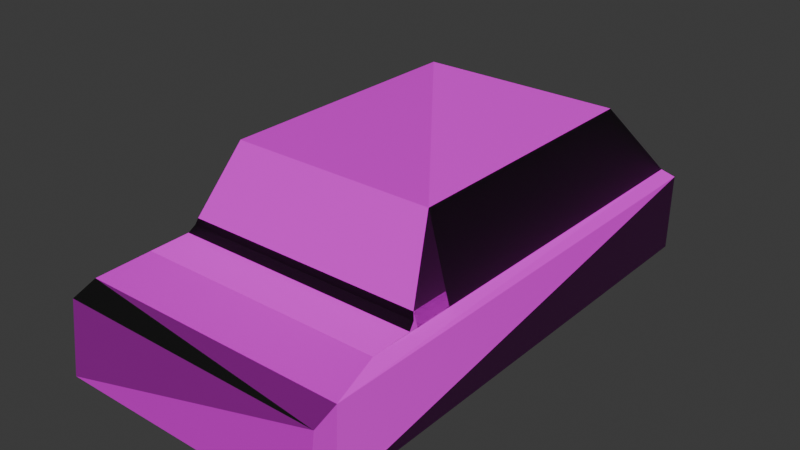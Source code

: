 # Source: car.blend  (saved by Blender 5.2.45; exported with 4.5.12 LTS)
import bpy
from mathutils import Matrix  # noqa: F401  (used for matrix-valued properties, if any)

bpy.ops.wm.read_factory_settings(use_empty=True)
scene = bpy.context.scene
scene.name = 'Scene'

# ---- collections
col_collection = bpy.data.collections.new('Collection'); scene.collection.children.link(col_collection)

# ---- images (referenced by path relative to the original .blend; pixels are not part of the script)
import os
ASSET_DIR = os.environ.get("B2B_ASSET_DIR", "")  # directory of the original .blend (textures are referenced by path, not embedded)
HERE = os.path.dirname(os.path.abspath(__file__))  # packed textures are extracted next to this script under _unpacked/

def load_image(name, relpath, width, height, colorspace="sRGB"):
    """Load a texture the original file referenced (path relative to the .blend, or extracted next to this script)."""
    p = next((c for c in (os.path.join(HERE, relpath), os.path.join(ASSET_DIR, relpath)) if relpath and os.path.exists(c)), "")
    if p:
        img = bpy.data.images.load(p, check_existing=True)
        img.name = name
    else:  # same state as the original file: an image datablock whose file is absent (Cycles renders it pink)
        img = bpy.data.images.new(name, width, height)
        img.source = "FILE"
        img.filepath = "//" + (relpath or name)
    img.colorspace_settings.name = colorspace
    return img
img_caralbedo_png = load_image('carAlbedo.png', 'textures/carAlbedo.png', 1024, 1024, 'sRGB')
img_carnormal_png = load_image('carNormal.png', 'textures/carNormal.png', 1024, 1024, 'sRGB')

# ---- materials (node trees are filled in below, after node groups)
mat_material = bpy.data.materials.new('Material')
mat_material.alpha_threshold = 0.0
mat_material.use_backface_culling_lightprobe_volume = False
mat_material.roughness = 0.5
mat_material.line_color = (0.0, 0.0, 0.0, 1.0)

# ---- material node trees
mat_material.use_nodes = True; mat_material.node_tree.nodes.clear()
_N = mat_material.node_tree.nodes; _L = mat_material.node_tree.links
n0 = _N.new('ShaderNodeOutputMaterial'); n0.name = 'Material Output'; n0.location = (689, 105)
n1 = _N.new('ShaderNodeBsdfPrincipled'); n1.name = 'Principled BSDF'; n1.location = (160, 158)
n1.inputs[2].default_value = 0.6045
n1.inputs[10].default_value = 0.005
n2 = _N.new('ShaderNodeTexImage'); n2.name = 'Image Texture'; n2.location = (-490, 80)
n2.image = img_caralbedo_png
n2.extension = 'MIRROR'
n3 = _N.new('ShaderNodeNormalMap'); n3.name = 'Normal Map'; n3.location = (-51, -208)
n3.width = 160
n4 = _N.new('ShaderNodeTexImage'); n4.name = 'Image Texture.001'; n4.location = (-410, -274)
n4.image = img_carnormal_png
_L.new(n1.outputs[0], n0.inputs[0])
_L.new(n2.outputs[0], n1.inputs[0])
_L.new(n4.outputs[0], n3.inputs[1])
_L.new(n3.outputs[0], n1.inputs[5])
n0.is_active_output = True

# ---- world
world_world = bpy.data.worlds.new('World'); scene.world = world_world
world_world.use_nodes = True; world_world.node_tree.nodes.clear()
_N = world_world.node_tree.nodes; _L = world_world.node_tree.links
n0 = _N.new('ShaderNodeOutputWorld'); n0.name = 'World Output'; n0.location = (200, 100)
n1 = _N.new('ShaderNodeBackground'); n1.name = 'Background'; n1.location = (-200, 100)
n1.inputs[0].default_value = (0.05088, 0.05088, 0.05088, 1.0)
_L.new(n1.outputs[0], n0.inputs[0])
n0.is_active_output = True
world_world.color = (0.05088, 0.05088, 0.05088)
world_world.sun_shadow_jitter_overblur = 0.0

# ---- meshes
me_cube = bpy.data.meshes.new('Cube')
me_cube.from_pydata([(0.687, 0.9892, 0.8052), (0.684, 1.0, -0.9511), (0.687, -1.0, 0.7614), (0.684, -1.0, -0.9511), (-0.6539, 0.9892, 0.8052), (-0.6509, 1.0, -0.9511), (-0.6539, -1.0, 0.7614), (-0.6509, -1.0, -0.9511), (0.687, 0.9892, 0.8052), (0.684, 1.0, -0.9511), (-0.6539, 0.9892, 0.8052), (-0.6509, 1.0, -0.9511), (0.687, 0.9892, 0.8052), (0.684, 1.0, -0.9511), (-0.6539, 0.9892, 0.8052), (-0.6509, 1.0, -0.9511), (0.687, 0.9892, 0.8052), (0.684, 1.0, -0.9511), (-0.6539, 0.9892, 0.8052), (-0.6509, 1.0, -0.9511), (0.687, 0.9892, 0.8052), (0.684, 1.0, -0.9511), (-0.6539, 0.9892, 0.8052), (-0.6509, 1.0, -0.9511), (0.687, 1.084, 0.6155), (0.684, 1.119, -0.9511), (-0.6539, 1.084, 0.6155), (-0.6509, 1.119, -0.9511), (0.687, 1.084, 0.6155), (0.684, 1.119, -0.9511), (-0.6539, 1.084, 0.6155), (-0.6509, 1.119, -0.9511), (0.687, 1.084, 0.6155), (0.684, 1.119, -0.9511), (-0.6539, 1.084, 0.6155), (-0.6509, 1.119, -0.9511), (0.687, 1.084, 0.6155), (0.684, 1.119, -0.9511), (-0.6539, 1.084, 0.6155), (-0.6509, 1.119, -0.9511), (0.687, 1.084, 0.6155), (0.684, 1.119, -0.9511), (-0.6539, 1.084, 0.6155), (-0.6509, 1.119, -0.9511), (0.687, 1.084, 0.6155), (0.684, 1.119, -0.9511), (-0.6539, 1.084, 0.6155), (-0.6509, 1.119, -0.9511), (0.687, 1.084, 0.6155), (0.684, 1.119, -0.9511), (-0.6539, 1.084, 0.6155), (-0.6509, 1.119, -0.9511), (0.687, 1.084, 0.6155), (0.684, 1.119, -0.9511), (-0.6539, 1.084, 0.6155), (-0.6509, 1.119, -0.9511), (0.6317, 0.7844, 0.9755), (0.6324, -0.9678, 0.9301), (-0.6054, 0.7844, 0.9755), (-0.6054, -0.9676, 0.9319), (0.6319, 0.7869, 0.9737), (-0.6054, 0.7844, 0.9755), (0.6319, 0.7844, 0.9755), (-0.6054, 0.7844, 0.9755), (0.6319, 0.7844, 0.9755), (-0.6054, 0.7844, 0.9755), (0.6319, 0.7844, 0.9755), (-0.6054, 0.7844, 0.9755), (-0.6054, 0.58, 0.9732), (0.632, 0.5797, 0.9704), (0.6319, 0.6164, 0.9939), (-0.6051, 0.6164, 0.9939), (0.6319, 0.6164, 0.9939), (-0.6051, 0.6164, 0.9939), (0.6319, 0.6164, 0.9939), (-0.6051, 0.6164, 0.9939), (0.6319, 0.6164, 0.9939), (-0.6051, 0.6164, 0.9939), (0.6319, 0.6164, 0.9939), (-0.6051, 0.6164, 0.9939), (-0.6055, 0.5797, 0.9924), (0.6319, 0.5797, 0.9924), (0.6234, 0.5891, 1.117), (-0.5971, 0.5891, 1.117), (0.6234, 0.5891, 1.117), (-0.5971, 0.5891, 1.117), (0.6234, 0.5891, 1.117), (-0.5971, 0.5891, 1.117), (0.6234, 0.5891, 1.117), (-0.5971, 0.5891, 1.117), (0.6234, 0.5891, 1.117), (-0.5971, 0.5891, 1.117), (-0.5971, 0.5797, 1.117), (0.6231, 0.5797, 1.117), (0.6126, 0.58, 1.257), (-0.5864, 0.58, 1.257), (-0.6054, 0.58, 0.9732), (0.632, 0.5797, 0.9704), (-0.6055, 0.5797, 0.9924), (0.6319, 0.5797, 0.9924), (-0.5971, 0.5797, 1.117), (0.6231, 0.5797, 1.117), (0.632, 0.5797, 0.9704), (-0.6054, 0.58, 0.9732), (0.632, 0.5797, 0.9704), (-0.6054, 0.58, 0.9732), (0.6126, 0.58, 1.257), (-0.5864, 0.58, 1.257), (0.632, 0.5797, 0.9704), (-0.6054, 0.58, 0.9732), (0.01654, -1.0, -0.9511), (-0.6054, 0.4209, 0.969), (0.632, 0.4209, 0.97), (0.6319, 0.5797, 0.9924), (0.6231, 0.5797, 1.117), (0.6126, 0.58, 1.257), (0.632, 0.5797, 0.9704), (-0.6054, 0.58, 0.9732), (0.6319, 0.5797, 0.9924), (0.6231, 0.5797, 1.117), (0.6126, 0.58, 1.257), (0.632, 0.5797, 0.9704), (-0.6054, 0.58, 0.9732), (0.6319, 0.5797, 0.9924), (0.632, 0.5797, 0.9704), (-0.6054, 0.58, 0.9732), (0.5246, -0.6645, 2.697), (-0.4994, -0.6642, 2.696), (-0.4993, 0.4198, 2.698), (0.5247, 0.42, 2.697), (-0.6054, 0.4209, 0.9732), (-0.6055, 0.4209, 0.9924), (0.6319, 0.4209, 0.9924), (-0.5971, 0.4209, 1.117), (0.6231, 0.4209, 1.117), (0.6126, 0.4209, 1.257), (-0.5864, 0.4209, 1.257), (-0.6054, 0.4209, 0.9732), (-0.6055, 0.4209, 0.9924), (0.6319, 0.4209, 0.9924), (-0.5971, 0.4209, 1.117), (0.6231, 0.4209, 1.117), (-0.6054, 0.4209, 0.9732), (-0.6054, 0.4209, 0.9732), (-0.6054, 0.4209, 0.9732), (-0.6055, 0.4209, 0.9924), (0.6126, 0.4209, 1.257), (-0.5864, 0.58, 1.257), (-0.6054, 0.4209, 0.9732), (-0.6055, 0.4209, 0.9924), (-0.6054, 0.4209, 0.9732), (-0.6054, 0.4209, 0.9732), (0.6319, 0.4209, 0.9924), (0.6231, 0.4209, 1.117), (0.6126, 0.4209, 1.257), (-0.6054, 0.4209, 0.9732), (0.6319, 0.4209, 0.9924), (0.6231, 0.4209, 1.117), (0.6126, 0.4209, 1.257), (-0.6054, 0.4209, 0.9732), (0.6319, 0.4209, 0.9924), (-0.6054, 0.4209, 0.9732), (0.6126, 0.58, 1.257), (-0.5864, 0.58, 1.257), (0.6126, 0.58, 1.257), (0.6126, 0.58, 1.257), (0.6126, 0.58, 1.257), (0.6126, 0.4209, 1.257), (-0.5864, 0.4209, 1.257), (0.6126, 0.4209, 1.257), (-0.5864, 0.4209, 1.257), (0.6126, 0.4209, 1.257), (0.6126, 0.4209, 1.257), (-0.5864, 0.4209, 1.257), (0.6126, 0.4209, 1.257), (-0.5864, 0.4209, 1.257), (0.6126, 0.4209, 1.257), (0.6126, 0.58, 1.257), (0.6126, 0.4209, 1.257), (-0.4993, 0.4198, 2.698), (0.6126, 0.4209, 1.257), (-0.4991, 0.4207, 2.696), (0.6141, 0.4209, 1.257), (0.5247, 0.42, 2.697), (0.5247, 0.42, 2.697), (0.5245, 0.4207, 2.696), (0.5247, 0.42, 2.697), (-0.4991, 0.4207, 2.696), (0.5247, 0.42, 2.697), (0.5247, 0.42, 2.697), (0.5245, 0.4207, 2.696)], [(172, 174), (174, 176), (166, 177), (176, 178), (128, 179), (178, 180), (179, 127)], [(22, 67, 63, 14), (3, 2, 6, 7, 110), (7, 6, 4, 5), (5, 1, 3, 110, 7), (1, 0, 2, 3), (11, 19, 39, 31), (5, 11, 31, 27), (18, 38, 34, 14), (15, 23, 51, 35), (4, 26, 30, 10), (17, 13, 33, 37), (1, 9, 29, 25), (16, 36, 32, 12), (5, 4, 26, 27), (8, 28, 36, 16), (0, 24, 28, 8), (10, 30, 38, 18), (14, 34, 50, 22), (4, 0, 24, 26), (0, 1, 25, 24), (13, 21, 49, 33), (9, 17, 37, 29), (1, 5, 27, 25), (19, 15, 35, 39), (12, 32, 48, 20), (27, 26, 42, 43), (28, 44, 52, 36), (24, 40, 44, 28), (30, 46, 54, 38), (26, 24, 40, 42), (24, 25, 41, 40), (29, 37, 53, 45), (25, 27, 43, 41), (39, 35, 51, 55), (43, 42, 50, 51), (51, 50, 48, 49), (42, 50, 54, 46), (40, 48, 52, 44), (41, 43, 51, 49), (42, 40, 48, 50), (43, 47, 55, 51), (41, 45, 53, 49), (40, 41, 49, 48), (36, 52, 48, 32), (25, 29, 45, 41), (37, 33, 49, 53), (26, 42, 46, 30), (38, 54, 50, 34), (27, 31, 47, 43), (31, 39, 55, 47), (2, 0, 56, 58, 68, 59, 57), (8, 60, 56, 0), (4, 6, 59, 68, 58), (12, 62, 64, 16), (6, 2, 57, 59), (18, 65, 61, 10), (20, 66, 62, 12), (0, 4, 58, 56), (10, 61, 58, 4), (16, 64, 60, 8), (14, 63, 65, 18), (61, 73, 71, 58), (58, 68, 80, 71), (64, 76, 72, 60), (62, 74, 76, 64), (56, 70, 71, 58), (66, 78, 74, 62), (63, 75, 77, 65), (60, 72, 70, 56), (67, 79, 75, 63), (69, 81, 70, 56), (65, 77, 73, 61), (73, 85, 83, 71), (81, 93, 82, 70), (71, 80, 92, 83), (76, 88, 84, 72), (74, 86, 88, 76), (70, 82, 83, 71), (78, 90, 86, 74), (75, 87, 89, 77), (72, 84, 82, 70), (79, 91, 87, 75), (77, 89, 85, 73), (88, 94, 84), (86, 94, 88), (82, 94, 95, 83), (90, 94, 86), (87, 95, 89), (84, 94, 82), (91, 95, 87), (89, 95, 85), (85, 95, 83), (93, 94, 82), (83, 92, 95), (101, 141, 153, 114), (115, 120, 166, 165), (122, 125, 161, 159), (106, 115, 165, 164), (95, 92, 133, 136), (104, 112, 102), (102, 112, 57, 104), (121, 124, 112), (105, 103, 59, 111), (95, 163, 107), (103, 105, 143, 142), (118, 123, 160, 156), (102, 112, 69), (120, 158, 172, 166), (100, 95, 136, 140), (97, 112, 104), (117, 122, 159, 155), (124, 108, 112), (68, 103, 142, 130), (112, 129, 126, 57), (111, 59, 127, 128), (59, 57, 126, 127), (116, 121, 112), (112, 139, 132), (132, 139, 141, 134), (134, 141, 135), (133, 131, 138, 140), (136, 133, 140), (143, 137, 148, 151), (94, 162, 163, 95), (145, 144, 148, 149), (148, 144, 150, 151), (137, 138, 149, 148), (142, 143, 151, 150), (131, 130, 144, 145), (130, 142, 150, 144), (138, 131, 145, 149), (139, 152, 153, 141), (152, 156, 157, 153), (113, 152, 139, 99), (93, 134, 135, 94), (109, 117, 155, 151), (69, 112, 132, 81), (96, 98, 138, 137), (94, 135, 141, 101), (158, 154, 171, 172), (99, 139, 112, 97), (108, 116, 112), (81, 132, 134, 93), (107, 163, 177, 164, 106), (119, 157, 156, 118), (92, 80, 131, 133), (98, 100, 140, 138), (114, 153, 157, 119), (80, 68, 130, 131), (118, 156, 152, 113), (105, 96, 137, 143), (162, 167, 168, 163), (164, 169, 167, 162), (163, 168, 170), (165, 166, 172, 171), (167, 169, 170, 168), (164, 165, 171, 169), (163, 170, 169, 164, 177), (154, 146, 169, 171), (106, 164, 162, 94), (163, 170, 173, 147), (147, 173, 175, 163), (163, 175, 128), (180, 177, 182), (182, 177, 129), (129, 177, 184), (177, 183, 184), (177, 163, 181, 185), (185, 181, 187, 190), (129, 184, 189, 186), (183, 188, 189, 184), (188, 126, 189), (186, 189, 126), (190, 187, 127, 126)])
_uv = me_cube.uv_layers.new(name='UVMap')
_uv.uv.foreach_set('vector', [0.3884, 0.5228, 0.3867, 0.5212, 0.3867, 0.5212, 0.3884, 0.5227, 0.4718, 0.9311, 0.3087, 0.8657, 0.1947, 1.003, 0.2456, 0.9548, 0.1872, 0.8177, 0.2456, 0.9548, 0.1947, 1.003, 0.06201, 0.7984, 0.1384, 0.5711, 0.1384, 0.5711, 0.0945, 0.7173, 0.4718, 0.9311, 0.1872, 0.8177, 0.2456, 0.9548, 0.0945, 0.7173, 0.2136, 0.7456, 0.3087, 0.8657, 0.4718, 0.9311, 0.3805, 0.5158, 0.3805, 0.5158, 0.3927, 0.5272, 0.3927, 0.5272, 0.3805, 0.5158, 0.3805, 0.5158, 0.3927, 0.5272, 0.3927, 0.5272, 0.3884, 0.5227, 0.3891, 0.5234, 0.3891, 0.5234, 0.3884, 0.5227, 0.3805, 0.5158, 0.3806, 0.5158, 0.3927, 0.5272, 0.3927, 0.5272, 0.3884, 0.5227, 0.3891, 0.5234, 0.3891, 0.5234, 0.3884, 0.5227, 0.3927, 0.5272, 0.3927, 0.5272, 0.3805, 0.5158, 0.3805, 0.5158, 0.3927, 0.5272, 0.3927, 0.5272, 0.3805, 0.5158, 0.3805, 0.5158, 0.3829, 0.5206, 0.379, 0.5175, 0.379, 0.5175, 0.3829, 0.5206, 0.1384, 0.5711, 0.06201, 0.7984, 0.06064, 0.4724, 5.929e-08, 1.611e-09, 0.3829, 0.5206, 0.379, 0.5175, 0.379, 0.5175, 0.3829, 0.5206, 0.3829, 0.5206, 0.379, 0.5175, 0.379, 0.5175, 0.3829, 0.5206, 0.3884, 0.5227, 0.3891, 0.5234, 0.3891, 0.5234, 0.3884, 0.5227, 0.3884, 0.5227, 0.3891, 0.5234, 0.3891, 0.5234, 0.3884, 0.5228, 0.2161, 0.4638, 0.3753, 0.556, 0.2392, 0.5324, 0.24, 0.3485, 0.2136, 0.7456, 0.0945, 0.7173, 0.1635, 0.5279, 0.2494, 0.6204, 0.3927, 0.5272, 0.3927, 0.5273, 0.3805, 0.5158, 0.3805, 0.5158, 0.3927, 0.5272, 0.3927, 0.5272, 0.3805, 0.5158, 0.3805, 0.5158, 0.0945, 0.7173, 0.1384, 0.5711, 0.03997, 0.1428, 0.1811, 0.5291, 0.3805, 0.5158, 0.3805, 0.5158, 0.3927, 0.5272, 0.3927, 0.5272, 0.3829, 0.5206, 0.379, 0.5175, 0.379, 0.5175, 0.3829, 0.5206, 5.929e-08, 1.611e-09, 0.06064, 0.4724, 0.1501, 0.4105, 0.02311, 0.09696, 0.379, 0.5175, 0.379, 0.5175, 0.379, 0.5175, 0.379, 0.5175, 0.379, 0.5175, 0.379, 0.5175, 0.379, 0.5175, 0.379, 0.5175, 0.3891, 0.5234, 0.3891, 0.5234, 0.3891, 0.5234, 0.3891, 0.5234, 0.24, 0.3485, 0.2392, 0.5324, 0.239, 0.5325, 0.2398, 0.3486, 0.2494, 0.6204, 0.1635, 0.5279, 0.1246, 0.5077, 0.2442, 0.5765, 0.3805, 0.5158, 0.3805, 0.5158, 0.3805, 0.5158, 0.3805, 0.5158, 0.1811, 0.5291, 0.03997, 0.1428, 0.02552, 0.1035, 0.1327, 0.5107, 0.3927, 0.5272, 0.3927, 0.5272, 0.3927, 0.5272, 0.3927, 0.5272, 0.02311, 0.09696, 0.1501, 0.4105, 0.3125, 0.4944, 0.1144, 0.3265, 0.1144, 0.3265, 0.3125, 0.4944, 0.3117, 0.6784, 0.1423, 0.6271, 0.3891, 0.5234, 0.3891, 0.5234, 0.3891, 0.5234, 0.3891, 0.5234, 0.379, 0.5175, 0.379, 0.5175, 0.379, 0.5175, 0.379, 0.5175, 0.1327, 0.5107, 0.02552, 0.1035, 0.1144, 0.3265, 0.1423, 0.6271, 0.2398, 0.3486, 0.239, 0.5325, 0.3117, 0.6784, 0.3125, 0.4944, 0.3927, 0.5272, 0.3927, 0.5272, 0.3927, 0.5272, 0.3927, 0.5272, 0.3805, 0.5158, 0.3805, 0.5158, 0.3805, 0.5158, 0.3805, 0.5158, 0.2442, 0.5765, 0.1246, 0.5077, 0.1423, 0.6271, 0.3117, 0.6784, 0.379, 0.5175, 0.379, 0.5175, 0.379, 0.5175, 0.379, 0.5175, 0.3805, 0.5158, 0.3805, 0.5158, 0.3805, 0.5158, 0.3805, 0.5158, 0.3805, 0.5158, 0.3805, 0.5158, 0.3805, 0.5158, 0.3805, 0.5158, 0.3891, 0.5234, 0.3891, 0.5234, 0.3891, 0.5234, 0.3891, 0.5234, 0.3891, 0.5234, 0.3891, 0.5234, 0.3891, 0.5234, 0.3891, 0.5234, 0.3927, 0.5272, 0.3927, 0.5272, 0.3927, 0.5272, 0.3927, 0.5272, 0.3927, 0.5272, 0.3927, 0.5272, 0.3927, 0.5272, 0.3927, 0.5272, 0.3087, 0.8657, 0.2136, 0.7456, 0.1582, 0.7347, 0.08883, 0.6977, 0.09495, 0.6862, 0.1509, 0.7495, 0.1785, 0.7936, 0.3829, 0.5206, 0.3922, 0.528, 0.3922, 0.5282, 0.3829, 0.5206, 0.06201, 0.7984, 0.1947, 1.003, 0.1509, 0.7495, 0.09495, 0.6862, 0.03161, 0.6506, 0.3829, 0.5206, 0.3923, 0.5281, 0.3923, 0.5281, 0.3829, 0.5206, 0.1947, 1.003, 0.3087, 0.8657, 0.1785, 0.7936, 0.1509, 0.7495, 0.3884, 0.5227, 0.3867, 0.5212, 0.3867, 0.5212, 0.3884, 0.5227, 0.3829, 0.5206, 0.3923, 0.528, 0.3923, 0.5281, 0.3829, 0.5206, 0.3753, 0.556, 0.2161, 0.4638, 0.2402, 0.4355, 0.387, 0.5206, 0.3884, 0.5227, 0.3867, 0.5212, 0.3867, 0.5212, 0.3884, 0.5227, 0.3829, 0.5206, 0.3923, 0.5281, 0.3922, 0.528, 0.3829, 0.5206, 0.3884, 0.5227, 0.3867, 0.5212, 0.3867, 0.5212, 0.3884, 0.5227, 0.3867, 0.5212, 0.3845, 0.5193, 0.3845, 0.5193, 0.3867, 0.5212, 0.363, 0.2414, 0.363, 0.2414, 0.363, 0.2414, 0.363, 0.2414, 0.3923, 0.5281, 0.3984, 0.5328, 0.3984, 0.5328, 0.3922, 0.528, 0.3923, 0.5281, 0.3984, 0.5328, 0.3984, 0.5328, 0.3923, 0.5281, 0.3423, 0.5546, 0.3515, 0.5447, 0.4231, 0.6115, 0.4152, 0.6227, 0.3923, 0.528, 0.3984, 0.5328, 0.3984, 0.5328, 0.3923, 0.5281, 0.3867, 0.5212, 0.3845, 0.5193, 0.3845, 0.5193, 0.3867, 0.5212, 0.3922, 0.528, 0.3984, 0.5328, 0.3984, 0.5328, 0.3922, 0.5282, 0.3867, 0.5212, 0.3845, 0.5193, 0.3845, 0.5193, 0.3867, 0.5212, 0.8502, 0.2421, 0.8502, 0.2421, 0.8502, 0.2421, 0.8502, 0.2421, 0.3867, 0.5212, 0.3845, 0.5193, 0.3845, 0.5193, 0.3867, 0.5212, 0.3845, 0.5193, 0.3825, 0.5175, 0.3825, 0.5175, 0.3845, 0.5193, 0.8502, 0.2421, 0.8502, 0.2421, 0.8502, 0.2421, 0.8502, 0.2421, 0.363, 0.2414, 0.363, 0.2414, 0.363, 0.2414, 0.363, 0.2414, 0.3984, 0.5328, 0.4026, 0.5382, 0.4026, 0.5382, 0.3984, 0.5328, 0.3984, 0.5328, 0.4026, 0.5382, 0.4026, 0.5382, 0.3984, 0.5328, 0.3515, 0.5447, 0.3588, 0.5428, 0.4267, 0.6061, 0.4231, 0.6115, 0.3984, 0.5328, 0.4026, 0.5382, 0.4026, 0.5382, 0.3984, 0.5328, 0.3845, 0.5193, 0.3825, 0.5175, 0.3825, 0.5175, 0.3845, 0.5193, 0.3984, 0.5328, 0.4026, 0.5382, 0.4026, 0.5382, 0.3984, 0.5328, 0.3845, 0.5193, 0.3824, 0.5175, 0.3825, 0.5175, 0.3845, 0.5193, 0.3845, 0.5193, 0.3825, 0.5175, 0.3825, 0.5175, 0.3845, 0.5193, 0.4026, 0.5382, 0.4069, 0.5436, 0.4026, 0.5382, 0.4026, 0.5382, 0.4069, 0.5436, 0.4026, 0.5382, 0.3588, 0.5428, 0.3679, 0.537, 0.4318, 0.5966, 0.4267, 0.6061, 0.4026, 0.5382, 0.4069, 0.5436, 0.4026, 0.5382, 0.3825, 0.5175, 0.3807, 0.5156, 0.3825, 0.5175, 0.4026, 0.5382, 0.4069, 0.5436, 0.4026, 0.5382, 0.3824, 0.5175, 0.3807, 0.5156, 0.3825, 0.5175, 0.3825, 0.5175, 0.3807, 0.5156, 0.3825, 0.5175, 0.3825, 0.5175, 0.3807, 0.5156, 0.3825, 0.5175, 0.8502, 0.2421, 0.8502, 0.2421, 0.8502, 0.2421, 0.363, 0.2414, 0.363, 0.2414, 0.363, 0.2414, 0.8502, 0.2421, 0.8502, 0.2421, 0.8502, 0.2421, 0.8502, 0.2421, 0.3967, 0.5312, 0.3967, 0.5312, 0.3967, 0.5312, 0.3967, 0.5312, 0.3804, 0.5159, 0.3805, 0.5159, 0.3968, 0.5311, 0.3968, 0.5312, 0.3967, 0.5312, 0.3967, 0.5312, 0.3967, 0.5312, 0.3967, 0.5312, 0.363, 0.2414, 0.363, 0.2414, 0.363, 0.2414, 0.363, 0.2414, 0.8502, 0.2421, 0.8502, 0.2421, 0.8501, 0.2422, 0.8501, 0.2422, 0.8789, 0.1279, 0.7259, 0.08371, 0.8502, 0.2421, 0.3968, 0.5311, 0.3968, 0.5311, 0.3805, 0.5159, 0.363, 0.2414, 0.363, 0.2414, 0.4843, 0.1845, 0.3281, 0.2278, 0.4318, 0.5966, 0.4305, 0.5953, 0.4305, 0.5952, 0.363, 0.2414, 0.363, 0.2414, 0.363, 0.2414, 0.363, 0.2414, 0.3805, 0.5159, 0.3805, 0.5159, 0.3968, 0.5311, 0.3968, 0.5311, 0.8502, 0.2421, 0.8502, 0.2421, 0.8502, 0.2421, 0.3967, 0.5312, 0.3804, 0.516, 0.3804, 0.5159, 0.3967, 0.5312, 0.363, 0.2414, 0.363, 0.2414, 0.363, 0.2414, 0.363, 0.2414, 0.8502, 0.2421, 0.8502, 0.2421, 0.8502, 0.2421, 0.3804, 0.5159, 0.3804, 0.5159, 0.3968, 0.5312, 0.3968, 0.5312, 0.3968, 0.5311, 0.3968, 0.5311, 0.3805, 0.5159, 0.363, 0.2414, 0.363, 0.2414, 0.363, 0.2414, 0.363, 0.2414, 0.8789, 0.1279, 0.8331, 0.3217, 0.7132, 0.2899, 0.7259, 0.08371, 0.3281, 0.2278, 0.4843, 0.1845, 0.4962, 0.3904, 0.3732, 0.4219, 0.4843, 0.1845, 0.7259, 0.08371, 0.7132, 0.2899, 0.4962, 0.3904, 0.3968, 0.5311, 0.3968, 0.5311, 0.3805, 0.5159, 0.8502, 0.2421, 0.8502, 0.2421, 0.8502, 0.2421, 0.8502, 0.2421, 0.8502, 0.2421, 0.8502, 0.2421, 0.8502, 0.2421, 0.8502, 0.2421, 0.8502, 0.2421, 0.8502, 0.2421, 0.363, 0.2414, 0.363, 0.2414, 0.363, 0.2414, 0.363, 0.2414, 0.363, 0.2414, 0.363, 0.2414, 0.363, 0.2414, 0.363, 0.2414, 0.363, 0.2414, 0.363, 0.2414, 0.363, 0.2414, 0.3679, 0.537, 0.3686, 0.5376, 0.4305, 0.5953, 0.4318, 0.5966, 0.363, 0.2414, 0.363, 0.2414, 0.363, 0.2414, 0.363, 0.2414, 0.363, 0.2414, 0.363, 0.2414, 0.363, 0.2414, 0.363, 0.2414, 0.363, 0.2414, 0.363, 0.2414, 0.363, 0.2414, 0.363, 0.2414, 0.363, 0.2414, 0.363, 0.2414, 0.363, 0.2414, 0.363, 0.2414, 0.363, 0.2414, 0.363, 0.2414, 0.363, 0.2414, 0.363, 0.2414, 0.363, 0.2414, 0.363, 0.2414, 0.363, 0.2414, 0.363, 0.2414, 0.363, 0.2414, 0.363, 0.2414, 0.363, 0.2414, 0.363, 0.2414, 0.8502, 0.2421, 0.8502, 0.2421, 0.8502, 0.2421, 0.8502, 0.2421, 0.8502, 0.2421, 0.8502, 0.2421, 0.8502, 0.2421, 0.8502, 0.2421, 0.8502, 0.2421, 0.8502, 0.2421, 0.8502, 0.2421, 0.8502, 0.2421, 0.8502, 0.2421, 0.8502, 0.2421, 0.8502, 0.2421, 0.8502, 0.2421, 0.3804, 0.5159, 0.3804, 0.5159, 0.3968, 0.5312, 0.3968, 0.5312, 0.8502, 0.2421, 0.8502, 0.2421, 0.8502, 0.2421, 0.8502, 0.2421, 0.363, 0.2414, 0.363, 0.2414, 0.363, 0.2414, 0.363, 0.2414, 0.8502, 0.2421, 0.8502, 0.2421, 0.8502, 0.2421, 0.8502, 0.2421, 0.3804, 0.516, 0.3804, 0.516, 0.3804, 0.5159, 0.3804, 0.5159, 0.8502, 0.2421, 0.8502, 0.2421, 0.8502, 0.2421, 0.8502, 0.2421, 0.3968, 0.5311, 0.3968, 0.5311, 0.3805, 0.5159, 0.8502, 0.2421, 0.8502, 0.2421, 0.8502, 0.2421, 0.8502, 0.2421, 0.4305, 0.5952, 0.4305, 0.5953, 0.3869, 0.5251, 0.3868, 0.525, 0.3869, 0.5249, 0.8502, 0.2421, 0.8502, 0.2421, 0.8502, 0.2421, 0.8502, 0.2421, 0.363, 0.2414, 0.363, 0.2414, 0.363, 0.2414, 0.363, 0.2414, 0.363, 0.2414, 0.363, 0.2414, 0.363, 0.2414, 0.363, 0.2414, 0.8502, 0.2421, 0.8502, 0.2421, 0.8502, 0.2421, 0.8502, 0.2421, 0.363, 0.2414, 0.363, 0.2414, 0.363, 0.2414, 0.363, 0.2414, 0.8502, 0.2421, 0.8502, 0.2421, 0.8502, 0.2421, 0.8502, 0.2421, 0.363, 0.2414, 0.363, 0.2414, 0.363, 0.2414, 0.363, 0.2414, 0.3686, 0.5376, 0.3775, 0.5309, 0.4323, 0.5919, 0.4305, 0.5953, 0.3686, 0.5376, 0.3779, 0.5312, 0.3775, 0.5309, 0.3686, 0.5376, 0.4305, 0.5953, 0.4323, 0.5919, 0.4295, 0.5941, 0.3967, 0.5312, 0.3967, 0.5312, 0.3804, 0.5159, 0.3804, 0.5159, 0.3775, 0.5309, 0.3779, 0.5312, 0.4295, 0.5941, 0.4323, 0.5919, 0.3967, 0.5312, 0.3967, 0.5312, 0.3804, 0.5159, 0.3804, 0.5159, 0.4329, 0.5926, 0.4295, 0.5941, 0.3779, 0.5312, 0.3868, 0.525, 0.3869, 0.5251, 0.3804, 0.516, 0.3804, 0.516, 0.3804, 0.5159, 0.3804, 0.5159, 0.3686, 0.5376, 0.3686, 0.5376, 0.3686, 0.5376, 0.3679, 0.537, 0.3332, 0.5665, 0.341, 0.5581, 0.341, 0.5582, 0.3384, 0.5609, 0.3384, 0.5609, 0.341, 0.5582, 0.341, 0.5582, 0.3332, 0.5665, 0.3332, 0.5665, 0.341, 0.5582, 0.4169, 0.629, 0.3056, 0.5001, 0.3235, 0.4979, 0.3056, 0.5003, 0.3056, 0.5003, 0.3235, 0.4979, 0.4088, 0.6373, 0.4088, 0.6373, 0.3235, 0.4979, 0.4088, 0.6373, 0.3235, 0.4979, 0.4089, 0.6372, 0.4088, 0.6373, 0.7227, 0.9707, 0.5166, 0.9707, 0.5322, 0.7227, 0.708, 0.7227, 0.708, 0.7227, 0.5322, 0.7227, 0.5471, 0.5277, 0.6648, 0.528, 0.4088, 0.6373, 0.4088, 0.6373, 0.4089, 0.6373, 0.4088, 0.6373, 0.4089, 0.6372, 0.4089, 0.6372, 0.4089, 0.6373, 0.4088, 0.6373, 0.4089, 0.6372, 0.3056, 0.7036, 0.4089, 0.6373, 0.4088, 0.6373, 0.4089, 0.6373, 0.3056, 0.7036, 0.6648, 0.528, 0.5471, 0.5277, 0.4962, 0.3904, 0.7132, 0.2899])
me_cube.materials.append(mat_material)
me_cube.use_mirror_vertex_groups = False
me_cube.update()

# ---- objects
ob_cube = bpy.data.objects.new('Cube', me_cube)

# ---- transforms, parenting, visibility, modifiers, constraints
ob_cube.location = (-0.02515, -0.06224, -0.02108)
ob_cube.scale = (1.0, -1.225, 0.2266)
ob_cube.lock_rotations_4d = False
ob_cube.empty_display_type = 'ARROWS'
ob_cube.lineart.crease_threshold = 0.0

# ---- collection membership
col_collection.objects.link(ob_cube)

# ---- scene / render settings (as saved in the file)
scene.frame_start = 1; scene.frame_end = 250; scene.frame_set(143)
scene.render.engine = 'BLENDER_EEVEE_NEXT'
scene.render.bake_bias = 0.0
scene.render.bake_samples = 0
scene.render.compositor_device = 'GPU'
scene.eevee.use_volume_custom_range = False
scene.eevee.fast_gi_thickness_near = 0.1
scene.eevee.fast_gi_thickness_far = 0.0
scene.eevee.ray_tracing_options.screen_trace_thickness = 0.1
bpy.context.view_layer.update()

# ---- added for rendering (the .blend has no active camera and no usable light): camera, sun
cam_auto = bpy.data.cameras.new('AutoCamera')
cam_auto.lens = 50.0
cam_auto.sensor_width = 36.0
cam_auto.clip_end = 1000.0
ob_auto_camera = bpy.data.objects.new('AutoCamera', cam_auto)
scene.collection.objects.link(ob_auto_camera)
ob_auto_camera.location = (2.80011, -3.50547, 2.42379)
ob_auto_camera.rotation_euler = (1.09748, -7.21219e-08, 0.694738)
scene.camera = ob_auto_camera
light_auto_sun = bpy.data.lights.new('AutoSun', 'SUN')
light_auto_sun.energy = 3.0
light_auto_sun.angle = 0.0523599
ob_auto_sun = bpy.data.objects.new('AutoSun', light_auto_sun)
scene.collection.objects.link(ob_auto_sun)
ob_auto_sun.rotation_euler = (0.872665, 0.174533, 0.523599)
bpy.context.view_layer.update()
